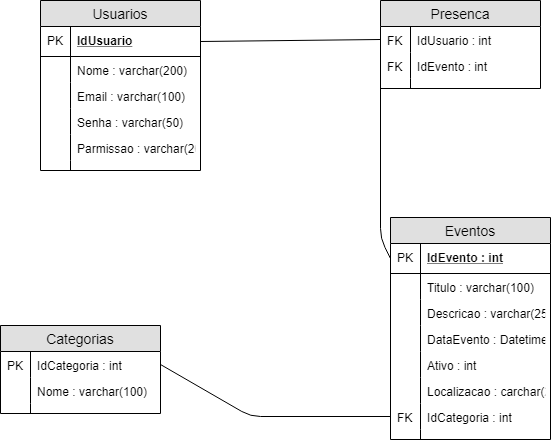

The diagram above was exported from draw.io. Its source (the exported page's mxGraphModel, read from the mxfile embedded in the PNG):
<mxGraphModel dx="1166" dy="628" grid="1" gridSize="10" guides="1" tooltips="1" connect="1" arrows="1" fold="1" page="1" pageScale="1" pageWidth="827" pageHeight="1169" math="0" shadow="0">
  <root>
    <mxCell id="IUGJTdQqnQtJzt7x3Na5-0" />
    <mxCell id="IUGJTdQqnQtJzt7x3Na5-1" parent="IUGJTdQqnQtJzt7x3Na5-0" />
    <mxCell id="IUGJTdQqnQtJzt7x3Na5-2" value="Usuarios" style="swimlane;fontStyle=0;childLayout=stackLayout;horizontal=1;startSize=26;fillColor=#e0e0e0;horizontalStack=0;resizeParent=1;resizeParentMax=0;resizeLast=0;collapsible=1;marginBottom=0;swimlaneFillColor=#ffffff;align=center;fontSize=14;" vertex="1" parent="IUGJTdQqnQtJzt7x3Na5-1">
      <mxGeometry x="140" y="43" width="160" height="170" as="geometry" />
    </mxCell>
    <mxCell id="IUGJTdQqnQtJzt7x3Na5-3" value="IdUsuario" style="shape=partialRectangle;top=0;left=0;right=0;bottom=1;align=left;verticalAlign=middle;fillColor=none;spacingLeft=34;spacingRight=4;overflow=hidden;rotatable=0;points=[[0,0.5],[1,0.5]];portConstraint=eastwest;dropTarget=0;fontStyle=5;fontSize=12;" vertex="1" parent="IUGJTdQqnQtJzt7x3Na5-2">
      <mxGeometry y="26" width="160" height="30" as="geometry" />
    </mxCell>
    <mxCell id="IUGJTdQqnQtJzt7x3Na5-4" value="PK" style="shape=partialRectangle;top=0;left=0;bottom=0;fillColor=none;align=left;verticalAlign=middle;spacingLeft=4;spacingRight=4;overflow=hidden;rotatable=0;points=[];portConstraint=eastwest;part=1;fontSize=12;" vertex="1" connectable="0" parent="IUGJTdQqnQtJzt7x3Na5-3">
      <mxGeometry width="30" height="30" as="geometry" />
    </mxCell>
    <mxCell id="IUGJTdQqnQtJzt7x3Na5-5" value="Nome : varchar(200)" style="shape=partialRectangle;top=0;left=0;right=0;bottom=0;align=left;verticalAlign=top;fillColor=none;spacingLeft=34;spacingRight=4;overflow=hidden;rotatable=0;points=[[0,0.5],[1,0.5]];portConstraint=eastwest;dropTarget=0;fontSize=12;" vertex="1" parent="IUGJTdQqnQtJzt7x3Na5-2">
      <mxGeometry y="56" width="160" height="26" as="geometry" />
    </mxCell>
    <mxCell id="IUGJTdQqnQtJzt7x3Na5-6" value="" style="shape=partialRectangle;top=0;left=0;bottom=0;fillColor=none;align=left;verticalAlign=top;spacingLeft=4;spacingRight=4;overflow=hidden;rotatable=0;points=[];portConstraint=eastwest;part=1;fontSize=12;" vertex="1" connectable="0" parent="IUGJTdQqnQtJzt7x3Na5-5">
      <mxGeometry width="30" height="26" as="geometry" />
    </mxCell>
    <mxCell id="IUGJTdQqnQtJzt7x3Na5-7" value="Email : varchar(100)" style="shape=partialRectangle;top=0;left=0;right=0;bottom=0;align=left;verticalAlign=top;fillColor=none;spacingLeft=34;spacingRight=4;overflow=hidden;rotatable=0;points=[[0,0.5],[1,0.5]];portConstraint=eastwest;dropTarget=0;fontSize=12;" vertex="1" parent="IUGJTdQqnQtJzt7x3Na5-2">
      <mxGeometry y="82" width="160" height="26" as="geometry" />
    </mxCell>
    <mxCell id="IUGJTdQqnQtJzt7x3Na5-8" value="" style="shape=partialRectangle;top=0;left=0;bottom=0;fillColor=none;align=left;verticalAlign=top;spacingLeft=4;spacingRight=4;overflow=hidden;rotatable=0;points=[];portConstraint=eastwest;part=1;fontSize=12;" vertex="1" connectable="0" parent="IUGJTdQqnQtJzt7x3Na5-7">
      <mxGeometry width="30" height="26" as="geometry" />
    </mxCell>
    <mxCell id="IUGJTdQqnQtJzt7x3Na5-9" value="Senha : varchar(50)" style="shape=partialRectangle;top=0;left=0;right=0;bottom=0;align=left;verticalAlign=top;fillColor=none;spacingLeft=34;spacingRight=4;overflow=hidden;rotatable=0;points=[[0,0.5],[1,0.5]];portConstraint=eastwest;dropTarget=0;fontSize=12;" vertex="1" parent="IUGJTdQqnQtJzt7x3Na5-2">
      <mxGeometry y="108" width="160" height="26" as="geometry" />
    </mxCell>
    <mxCell id="IUGJTdQqnQtJzt7x3Na5-10" value="" style="shape=partialRectangle;top=0;left=0;bottom=0;fillColor=none;align=left;verticalAlign=top;spacingLeft=4;spacingRight=4;overflow=hidden;rotatable=0;points=[];portConstraint=eastwest;part=1;fontSize=12;" vertex="1" connectable="0" parent="IUGJTdQqnQtJzt7x3Na5-9">
      <mxGeometry width="30" height="26" as="geometry" />
    </mxCell>
    <mxCell id="IUGJTdQqnQtJzt7x3Na5-13" value="Parmissao : varchar(20)" style="shape=partialRectangle;top=0;left=0;right=0;bottom=0;align=left;verticalAlign=top;fillColor=none;spacingLeft=34;spacingRight=4;overflow=hidden;rotatable=0;points=[[0,0.5],[1,0.5]];portConstraint=eastwest;dropTarget=0;fontSize=12;" vertex="1" parent="IUGJTdQqnQtJzt7x3Na5-2">
      <mxGeometry y="134" width="160" height="26" as="geometry" />
    </mxCell>
    <mxCell id="IUGJTdQqnQtJzt7x3Na5-14" value="" style="shape=partialRectangle;top=0;left=0;bottom=0;fillColor=none;align=left;verticalAlign=top;spacingLeft=4;spacingRight=4;overflow=hidden;rotatable=0;points=[];portConstraint=eastwest;part=1;fontSize=12;" vertex="1" connectable="0" parent="IUGJTdQqnQtJzt7x3Na5-13">
      <mxGeometry width="30" height="26" as="geometry" />
    </mxCell>
    <mxCell id="IUGJTdQqnQtJzt7x3Na5-11" value="" style="shape=partialRectangle;top=0;left=0;right=0;bottom=0;align=left;verticalAlign=top;fillColor=none;spacingLeft=34;spacingRight=4;overflow=hidden;rotatable=0;points=[[0,0.5],[1,0.5]];portConstraint=eastwest;dropTarget=0;fontSize=12;" vertex="1" parent="IUGJTdQqnQtJzt7x3Na5-2">
      <mxGeometry y="160" width="160" height="10" as="geometry" />
    </mxCell>
    <mxCell id="IUGJTdQqnQtJzt7x3Na5-12" value="" style="shape=partialRectangle;top=0;left=0;bottom=0;fillColor=none;align=left;verticalAlign=top;spacingLeft=4;spacingRight=4;overflow=hidden;rotatable=0;points=[];portConstraint=eastwest;part=1;fontSize=12;" vertex="1" connectable="0" parent="IUGJTdQqnQtJzt7x3Na5-11">
      <mxGeometry width="30" height="10" as="geometry" />
    </mxCell>
    <mxCell id="IUGJTdQqnQtJzt7x3Na5-29" value="Presenca" style="swimlane;fontStyle=0;childLayout=stackLayout;horizontal=1;startSize=26;fillColor=#e0e0e0;horizontalStack=0;resizeParent=1;resizeParentMax=0;resizeLast=0;collapsible=1;marginBottom=0;swimlaneFillColor=#ffffff;align=center;fontSize=14;" vertex="1" parent="IUGJTdQqnQtJzt7x3Na5-1">
      <mxGeometry x="480" y="43" width="160" height="88" as="geometry" />
    </mxCell>
    <mxCell id="IUGJTdQqnQtJzt7x3Na5-32" value="IdUsuario : int" style="shape=partialRectangle;top=0;left=0;right=0;bottom=0;align=left;verticalAlign=top;fillColor=none;spacingLeft=34;spacingRight=4;overflow=hidden;rotatable=0;points=[[0,0.5],[1,0.5]];portConstraint=eastwest;dropTarget=0;fontSize=12;" vertex="1" parent="IUGJTdQqnQtJzt7x3Na5-29">
      <mxGeometry y="26" width="160" height="26" as="geometry" />
    </mxCell>
    <mxCell id="IUGJTdQqnQtJzt7x3Na5-33" value="FK&#10;" style="shape=partialRectangle;top=0;left=0;bottom=0;fillColor=none;align=left;verticalAlign=top;spacingLeft=4;spacingRight=4;overflow=hidden;rotatable=0;points=[];portConstraint=eastwest;part=1;fontSize=12;" vertex="1" connectable="0" parent="IUGJTdQqnQtJzt7x3Na5-32">
      <mxGeometry width="30" height="26" as="geometry" />
    </mxCell>
    <mxCell id="IUGJTdQqnQtJzt7x3Na5-34" value="IdEvento : int" style="shape=partialRectangle;top=0;left=0;right=0;bottom=0;align=left;verticalAlign=top;fillColor=none;spacingLeft=34;spacingRight=4;overflow=hidden;rotatable=0;points=[[0,0.5],[1,0.5]];portConstraint=eastwest;dropTarget=0;fontSize=12;" vertex="1" parent="IUGJTdQqnQtJzt7x3Na5-29">
      <mxGeometry y="52" width="160" height="26" as="geometry" />
    </mxCell>
    <mxCell id="IUGJTdQqnQtJzt7x3Na5-35" value="FK" style="shape=partialRectangle;top=0;left=0;bottom=0;fillColor=none;align=left;verticalAlign=top;spacingLeft=4;spacingRight=4;overflow=hidden;rotatable=0;points=[];portConstraint=eastwest;part=1;fontSize=12;" vertex="1" connectable="0" parent="IUGJTdQqnQtJzt7x3Na5-34">
      <mxGeometry width="30" height="26" as="geometry" />
    </mxCell>
    <mxCell id="IUGJTdQqnQtJzt7x3Na5-38" value="" style="shape=partialRectangle;top=0;left=0;right=0;bottom=0;align=left;verticalAlign=top;fillColor=none;spacingLeft=34;spacingRight=4;overflow=hidden;rotatable=0;points=[[0,0.5],[1,0.5]];portConstraint=eastwest;dropTarget=0;fontSize=12;" vertex="1" parent="IUGJTdQqnQtJzt7x3Na5-29">
      <mxGeometry y="78" width="160" height="10" as="geometry" />
    </mxCell>
    <mxCell id="IUGJTdQqnQtJzt7x3Na5-39" value="" style="shape=partialRectangle;top=0;left=0;bottom=0;fillColor=none;align=left;verticalAlign=top;spacingLeft=4;spacingRight=4;overflow=hidden;rotatable=0;points=[];portConstraint=eastwest;part=1;fontSize=12;" vertex="1" connectable="0" parent="IUGJTdQqnQtJzt7x3Na5-38">
      <mxGeometry width="30" height="10" as="geometry" />
    </mxCell>
    <mxCell id="IUGJTdQqnQtJzt7x3Na5-40" value="" style="endArrow=none;html=1;entryX=1;entryY=0.5;entryDx=0;entryDy=0;exitX=0;exitY=0.5;exitDx=0;exitDy=0;" edge="1" parent="IUGJTdQqnQtJzt7x3Na5-1" source="IUGJTdQqnQtJzt7x3Na5-32" target="IUGJTdQqnQtJzt7x3Na5-3">
      <mxGeometry width="50" height="50" relative="1" as="geometry">
        <mxPoint x="140" y="280" as="sourcePoint" />
        <mxPoint x="190" y="230" as="targetPoint" />
      </mxGeometry>
    </mxCell>
    <mxCell id="IUGJTdQqnQtJzt7x3Na5-41" value="Eventos" style="swimlane;fontStyle=0;childLayout=stackLayout;horizontal=1;startSize=26;fillColor=#e0e0e0;horizontalStack=0;resizeParent=1;resizeParentMax=0;resizeLast=0;collapsible=1;marginBottom=0;swimlaneFillColor=#ffffff;align=center;fontSize=14;" vertex="1" parent="IUGJTdQqnQtJzt7x3Na5-1">
      <mxGeometry x="490" y="260" width="160" height="222" as="geometry" />
    </mxCell>
    <mxCell id="IUGJTdQqnQtJzt7x3Na5-42" value="IdEvento : int" style="shape=partialRectangle;top=0;left=0;right=0;bottom=1;align=left;verticalAlign=middle;fillColor=none;spacingLeft=34;spacingRight=4;overflow=hidden;rotatable=0;points=[[0,0.5],[1,0.5]];portConstraint=eastwest;dropTarget=0;fontStyle=5;fontSize=12;" vertex="1" parent="IUGJTdQqnQtJzt7x3Na5-41">
      <mxGeometry y="26" width="160" height="30" as="geometry" />
    </mxCell>
    <mxCell id="IUGJTdQqnQtJzt7x3Na5-43" value="PK" style="shape=partialRectangle;top=0;left=0;bottom=0;fillColor=none;align=left;verticalAlign=middle;spacingLeft=4;spacingRight=4;overflow=hidden;rotatable=0;points=[];portConstraint=eastwest;part=1;fontSize=12;" vertex="1" connectable="0" parent="IUGJTdQqnQtJzt7x3Na5-42">
      <mxGeometry width="30" height="30" as="geometry" />
    </mxCell>
    <mxCell id="IUGJTdQqnQtJzt7x3Na5-44" value="Titulo : varchar(100)" style="shape=partialRectangle;top=0;left=0;right=0;bottom=0;align=left;verticalAlign=top;fillColor=none;spacingLeft=34;spacingRight=4;overflow=hidden;rotatable=0;points=[[0,0.5],[1,0.5]];portConstraint=eastwest;dropTarget=0;fontSize=12;" vertex="1" parent="IUGJTdQqnQtJzt7x3Na5-41">
      <mxGeometry y="56" width="160" height="26" as="geometry" />
    </mxCell>
    <mxCell id="IUGJTdQqnQtJzt7x3Na5-45" value="" style="shape=partialRectangle;top=0;left=0;bottom=0;fillColor=none;align=left;verticalAlign=top;spacingLeft=4;spacingRight=4;overflow=hidden;rotatable=0;points=[];portConstraint=eastwest;part=1;fontSize=12;" vertex="1" connectable="0" parent="IUGJTdQqnQtJzt7x3Na5-44">
      <mxGeometry width="30" height="26" as="geometry" />
    </mxCell>
    <mxCell id="IUGJTdQqnQtJzt7x3Na5-46" value="Descricao : varchar(255)" style="shape=partialRectangle;top=0;left=0;right=0;bottom=0;align=left;verticalAlign=top;fillColor=none;spacingLeft=34;spacingRight=4;overflow=hidden;rotatable=0;points=[[0,0.5],[1,0.5]];portConstraint=eastwest;dropTarget=0;fontSize=12;" vertex="1" parent="IUGJTdQqnQtJzt7x3Na5-41">
      <mxGeometry y="82" width="160" height="26" as="geometry" />
    </mxCell>
    <mxCell id="IUGJTdQqnQtJzt7x3Na5-47" value="" style="shape=partialRectangle;top=0;left=0;bottom=0;fillColor=none;align=left;verticalAlign=top;spacingLeft=4;spacingRight=4;overflow=hidden;rotatable=0;points=[];portConstraint=eastwest;part=1;fontSize=12;" vertex="1" connectable="0" parent="IUGJTdQqnQtJzt7x3Na5-46">
      <mxGeometry width="30" height="26" as="geometry" />
    </mxCell>
    <mxCell id="IUGJTdQqnQtJzt7x3Na5-48" value="DataEvento : Datetime" style="shape=partialRectangle;top=0;left=0;right=0;bottom=0;align=left;verticalAlign=top;fillColor=none;spacingLeft=34;spacingRight=4;overflow=hidden;rotatable=0;points=[[0,0.5],[1,0.5]];portConstraint=eastwest;dropTarget=0;fontSize=12;" vertex="1" parent="IUGJTdQqnQtJzt7x3Na5-41">
      <mxGeometry y="108" width="160" height="26" as="geometry" />
    </mxCell>
    <mxCell id="IUGJTdQqnQtJzt7x3Na5-49" value="" style="shape=partialRectangle;top=0;left=0;bottom=0;fillColor=none;align=left;verticalAlign=top;spacingLeft=4;spacingRight=4;overflow=hidden;rotatable=0;points=[];portConstraint=eastwest;part=1;fontSize=12;" vertex="1" connectable="0" parent="IUGJTdQqnQtJzt7x3Na5-48">
      <mxGeometry width="30" height="26" as="geometry" />
    </mxCell>
    <mxCell id="IUGJTdQqnQtJzt7x3Na5-52" value="Ativo : int" style="shape=partialRectangle;top=0;left=0;right=0;bottom=0;align=left;verticalAlign=top;fillColor=none;spacingLeft=34;spacingRight=4;overflow=hidden;rotatable=0;points=[[0,0.5],[1,0.5]];portConstraint=eastwest;dropTarget=0;fontSize=12;" vertex="1" parent="IUGJTdQqnQtJzt7x3Na5-41">
      <mxGeometry y="134" width="160" height="26" as="geometry" />
    </mxCell>
    <mxCell id="IUGJTdQqnQtJzt7x3Na5-53" value="" style="shape=partialRectangle;top=0;left=0;bottom=0;fillColor=none;align=left;verticalAlign=top;spacingLeft=4;spacingRight=4;overflow=hidden;rotatable=0;points=[];portConstraint=eastwest;part=1;fontSize=12;" vertex="1" connectable="0" parent="IUGJTdQqnQtJzt7x3Na5-52">
      <mxGeometry width="30" height="26" as="geometry" />
    </mxCell>
    <mxCell id="IUGJTdQqnQtJzt7x3Na5-54" value="Localizacao : carchar(255)" style="shape=partialRectangle;top=0;left=0;right=0;bottom=0;align=left;verticalAlign=top;fillColor=none;spacingLeft=34;spacingRight=4;overflow=hidden;rotatable=0;points=[[0,0.5],[1,0.5]];portConstraint=eastwest;dropTarget=0;fontSize=12;" vertex="1" parent="IUGJTdQqnQtJzt7x3Na5-41">
      <mxGeometry y="160" width="160" height="26" as="geometry" />
    </mxCell>
    <mxCell id="IUGJTdQqnQtJzt7x3Na5-55" value="" style="shape=partialRectangle;top=0;left=0;bottom=0;fillColor=none;align=left;verticalAlign=top;spacingLeft=4;spacingRight=4;overflow=hidden;rotatable=0;points=[];portConstraint=eastwest;part=1;fontSize=12;" vertex="1" connectable="0" parent="IUGJTdQqnQtJzt7x3Na5-54">
      <mxGeometry width="30" height="26" as="geometry" />
    </mxCell>
    <mxCell id="IUGJTdQqnQtJzt7x3Na5-56" value="IdCategoria : int" style="shape=partialRectangle;top=0;left=0;right=0;bottom=0;align=left;verticalAlign=top;fillColor=none;spacingLeft=34;spacingRight=4;overflow=hidden;rotatable=0;points=[[0,0.5],[1,0.5]];portConstraint=eastwest;dropTarget=0;fontSize=12;" vertex="1" parent="IUGJTdQqnQtJzt7x3Na5-41">
      <mxGeometry y="186" width="160" height="26" as="geometry" />
    </mxCell>
    <mxCell id="IUGJTdQqnQtJzt7x3Na5-57" value="FK" style="shape=partialRectangle;top=0;left=0;bottom=0;fillColor=none;align=left;verticalAlign=top;spacingLeft=4;spacingRight=4;overflow=hidden;rotatable=0;points=[];portConstraint=eastwest;part=1;fontSize=12;" vertex="1" connectable="0" parent="IUGJTdQqnQtJzt7x3Na5-56">
      <mxGeometry width="30" height="26" as="geometry" />
    </mxCell>
    <mxCell id="IUGJTdQqnQtJzt7x3Na5-50" value="" style="shape=partialRectangle;top=0;left=0;right=0;bottom=0;align=left;verticalAlign=top;fillColor=none;spacingLeft=34;spacingRight=4;overflow=hidden;rotatable=0;points=[[0,0.5],[1,0.5]];portConstraint=eastwest;dropTarget=0;fontSize=12;" vertex="1" parent="IUGJTdQqnQtJzt7x3Na5-41">
      <mxGeometry y="212" width="160" height="10" as="geometry" />
    </mxCell>
    <mxCell id="IUGJTdQqnQtJzt7x3Na5-51" value="" style="shape=partialRectangle;top=0;left=0;bottom=0;fillColor=none;align=left;verticalAlign=top;spacingLeft=4;spacingRight=4;overflow=hidden;rotatable=0;points=[];portConstraint=eastwest;part=1;fontSize=12;" vertex="1" connectable="0" parent="IUGJTdQqnQtJzt7x3Na5-50">
      <mxGeometry width="30" height="10" as="geometry" />
    </mxCell>
    <mxCell id="IUGJTdQqnQtJzt7x3Na5-58" value="" style="endArrow=none;html=1;entryX=0;entryY=0.5;entryDx=0;entryDy=0;exitX=0;exitY=0.5;exitDx=0;exitDy=0;" edge="1" parent="IUGJTdQqnQtJzt7x3Na5-1" source="IUGJTdQqnQtJzt7x3Na5-42" target="IUGJTdQqnQtJzt7x3Na5-34">
      <mxGeometry width="50" height="50" relative="1" as="geometry">
        <mxPoint x="140" y="540" as="sourcePoint" />
        <mxPoint x="190" y="490" as="targetPoint" />
        <Array as="points">
          <mxPoint x="480" y="281" />
        </Array>
      </mxGeometry>
    </mxCell>
    <mxCell id="IUGJTdQqnQtJzt7x3Na5-60" value="Categorias" style="swimlane;fontStyle=0;childLayout=stackLayout;horizontal=1;startSize=26;fillColor=#e0e0e0;horizontalStack=0;resizeParent=1;resizeParentMax=0;resizeLast=0;collapsible=1;marginBottom=0;swimlaneFillColor=#ffffff;align=center;fontSize=14;" vertex="1" parent="IUGJTdQqnQtJzt7x3Na5-1">
      <mxGeometry x="100" y="368" width="160" height="88" as="geometry" />
    </mxCell>
    <mxCell id="IUGJTdQqnQtJzt7x3Na5-61" value="IdCategoria : int" style="shape=partialRectangle;top=0;left=0;right=0;bottom=0;align=left;verticalAlign=top;fillColor=none;spacingLeft=34;spacingRight=4;overflow=hidden;rotatable=0;points=[[0,0.5],[1,0.5]];portConstraint=eastwest;dropTarget=0;fontSize=12;" vertex="1" parent="IUGJTdQqnQtJzt7x3Na5-60">
      <mxGeometry y="26" width="160" height="26" as="geometry" />
    </mxCell>
    <mxCell id="IUGJTdQqnQtJzt7x3Na5-62" value="PK" style="shape=partialRectangle;top=0;left=0;bottom=0;fillColor=none;align=left;verticalAlign=top;spacingLeft=4;spacingRight=4;overflow=hidden;rotatable=0;points=[];portConstraint=eastwest;part=1;fontSize=12;" vertex="1" connectable="0" parent="IUGJTdQqnQtJzt7x3Na5-61">
      <mxGeometry width="30" height="26" as="geometry" />
    </mxCell>
    <mxCell id="IUGJTdQqnQtJzt7x3Na5-63" value="Nome : varchar(100)" style="shape=partialRectangle;top=0;left=0;right=0;bottom=0;align=left;verticalAlign=top;fillColor=none;spacingLeft=34;spacingRight=4;overflow=hidden;rotatable=0;points=[[0,0.5],[1,0.5]];portConstraint=eastwest;dropTarget=0;fontSize=12;" vertex="1" parent="IUGJTdQqnQtJzt7x3Na5-60">
      <mxGeometry y="52" width="160" height="26" as="geometry" />
    </mxCell>
    <mxCell id="IUGJTdQqnQtJzt7x3Na5-64" value="" style="shape=partialRectangle;top=0;left=0;bottom=0;fillColor=none;align=left;verticalAlign=top;spacingLeft=4;spacingRight=4;overflow=hidden;rotatable=0;points=[];portConstraint=eastwest;part=1;fontSize=12;" vertex="1" connectable="0" parent="IUGJTdQqnQtJzt7x3Na5-63">
      <mxGeometry width="30" height="26" as="geometry" />
    </mxCell>
    <mxCell id="IUGJTdQqnQtJzt7x3Na5-65" value="" style="shape=partialRectangle;top=0;left=0;right=0;bottom=0;align=left;verticalAlign=top;fillColor=none;spacingLeft=34;spacingRight=4;overflow=hidden;rotatable=0;points=[[0,0.5],[1,0.5]];portConstraint=eastwest;dropTarget=0;fontSize=12;" vertex="1" parent="IUGJTdQqnQtJzt7x3Na5-60">
      <mxGeometry y="78" width="160" height="10" as="geometry" />
    </mxCell>
    <mxCell id="IUGJTdQqnQtJzt7x3Na5-66" value="" style="shape=partialRectangle;top=0;left=0;bottom=0;fillColor=none;align=left;verticalAlign=top;spacingLeft=4;spacingRight=4;overflow=hidden;rotatable=0;points=[];portConstraint=eastwest;part=1;fontSize=12;" vertex="1" connectable="0" parent="IUGJTdQqnQtJzt7x3Na5-65">
      <mxGeometry width="30" height="10" as="geometry" />
    </mxCell>
    <mxCell id="IUGJTdQqnQtJzt7x3Na5-68" value="" style="endArrow=none;html=1;entryX=1;entryY=0.5;entryDx=0;entryDy=0;exitX=0;exitY=0.5;exitDx=0;exitDy=0;" edge="1" parent="IUGJTdQqnQtJzt7x3Na5-1" source="IUGJTdQqnQtJzt7x3Na5-56" target="IUGJTdQqnQtJzt7x3Na5-61">
      <mxGeometry width="50" height="50" relative="1" as="geometry">
        <mxPoint x="490" y="459" as="sourcePoint" />
        <mxPoint x="260" y="407" as="targetPoint" />
        <Array as="points">
          <mxPoint x="350" y="459" />
        </Array>
      </mxGeometry>
    </mxCell>
  </root>
</mxGraphModel>